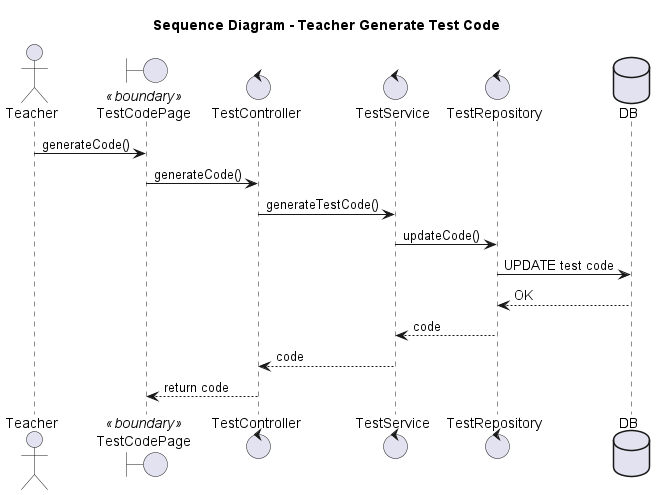

The diagram above was rendered by PlantUML. Its source (embedded in the PNG):
@startuml generate_test_code
title Sequence Diagram - Teacher Generate Test Code

actor Teacher
boundary "TestCodePage" as UI <<boundary>>
control TestController
control TestService
control TestRepository
database DB

Teacher -> UI: generateCode()
UI -> TestController: generateCode()
TestController -> TestService: generateTestCode()
TestService -> TestRepository: updateCode()
TestRepository -> DB: UPDATE test code
DB --> TestRepository: OK
TestRepository --> TestService: code
TestService --> TestController: code
TestController --> UI: return code

@enduml